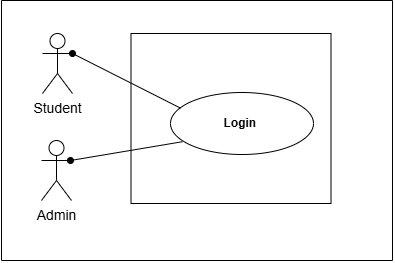

The diagram above was exported from draw.io. Its source (the exported page's mxGraphModel, read from the mxfile embedded in the PNG):
<mxGraphModel dx="1892" dy="2762" grid="1" gridSize="10" guides="1" tooltips="1" connect="1" arrows="1" fold="1" page="1" pageScale="1" pageWidth="850" pageHeight="1100" math="0" shadow="0">
  <root>
    <mxCell id="0" />
    <mxCell id="1" parent="0" />
    <mxCell id="-4IaUMSecr23aBqWmE5a-96" value="" style="group" parent="1" vertex="1" connectable="0">
      <mxGeometry x="-167" y="-940" width="180" as="geometry" />
    </mxCell>
    <mxCell id="-4IaUMSecr23aBqWmE5a-97" value="" style="group" parent="1" vertex="1" connectable="0">
      <mxGeometry x="-80" y="290" height="10" as="geometry" />
    </mxCell>
    <mxCell id="-4IaUMSecr23aBqWmE5a-95" value="" style="group;fontStyle=1" parent="1" vertex="1" connectable="0">
      <mxGeometry x="238" y="-1061" width="143" height="788" as="geometry" />
    </mxCell>
    <mxCell id="-4IaUMSecr23aBqWmE5a-54" value="&lt;b&gt;Login&amp;nbsp;&lt;/b&gt;" style="ellipse;whiteSpace=wrap;html=1;" parent="-4IaUMSecr23aBqWmE5a-95" vertex="1">
      <mxGeometry width="143" height="62" as="geometry" />
    </mxCell>
    <mxCell id="-4IaUMSecr23aBqWmE5a-62" value="" style="endArrow=none;html=1;rounded=0;startArrow=oval;startFill=1;entryX=0.084;entryY=0.252;entryDx=0;entryDy=0;exitX=1;exitY=0.3333333333333333;exitDx=0;exitDy=0;exitPerimeter=0;entryPerimeter=0;" parent="1" source="-4IaUMSecr23aBqWmE5a-27" edge="1">
      <mxGeometry width="50" height="50" relative="1" as="geometry">
        <mxPoint x="138" y="-1090" as="sourcePoint" />
        <mxPoint x="248.01200000000017" y="-1045.376" as="targetPoint" />
      </mxGeometry>
    </mxCell>
    <mxCell id="JgytswSy-KVYaiF7QBk7-1" value="" style="swimlane;startSize=0;" parent="1" vertex="1">
      <mxGeometry x="69" y="-1153" width="391" height="260" as="geometry" />
    </mxCell>
    <mxCell id="JgytswSy-KVYaiF7QBk7-2" value="" style="swimlane;startSize=0;" parent="JgytswSy-KVYaiF7QBk7-1" vertex="1">
      <mxGeometry x="129.5" y="33" width="200" height="170" as="geometry" />
    </mxCell>
    <mxCell id="-4IaUMSecr23aBqWmE5a-27" value="Student" style="shape=umlActor;verticalLabelPosition=bottom;verticalAlign=top;html=1;fontSize=14;" parent="JgytswSy-KVYaiF7QBk7-1" vertex="1">
      <mxGeometry x="41" y="33" width="30" height="60" as="geometry" />
    </mxCell>
    <mxCell id="JgytswSy-KVYaiF7QBk7-3" value="Admin" style="shape=umlActor;verticalLabelPosition=bottom;verticalAlign=top;html=1;fontSize=14;" parent="JgytswSy-KVYaiF7QBk7-1" vertex="1">
      <mxGeometry x="40" y="140" width="30" height="60" as="geometry" />
    </mxCell>
    <mxCell id="JgytswSy-KVYaiF7QBk7-7" value="" style="endArrow=none;html=1;rounded=0;startArrow=oval;startFill=1;exitX=1;exitY=0.3333333333333333;exitDx=0;exitDy=0;exitPerimeter=0;entryX=0.09;entryY=0.794;entryDx=0;entryDy=0;entryPerimeter=0;" parent="1" edge="1">
      <mxGeometry width="50" height="50" relative="1" as="geometry">
        <mxPoint x="138" y="-993" as="sourcePoint" />
        <mxPoint x="249.8699999999999" y="-1011.7719999999999" as="targetPoint" />
      </mxGeometry>
    </mxCell>
  </root>
</mxGraphModel>